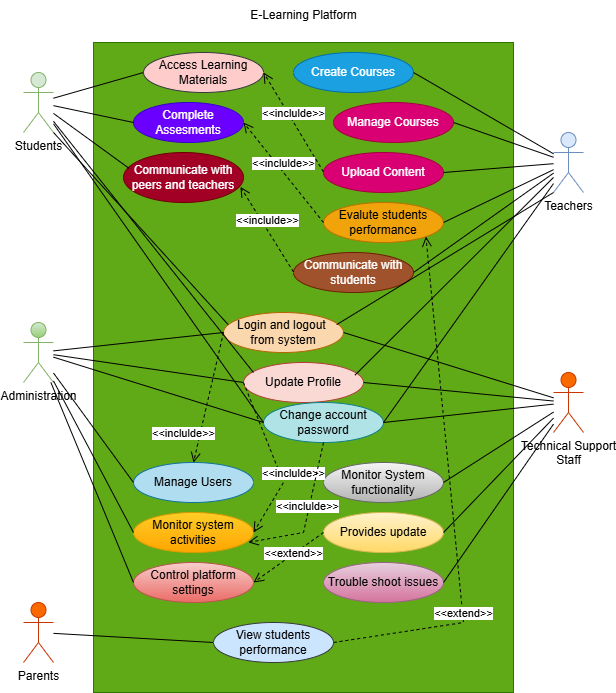

The diagram above was exported from draw.io. Its source (the exported page's mxGraphModel, read from the mxfile embedded in the PNG):
<mxGraphModel dx="1158" dy="691" grid="1" gridSize="10" guides="1" tooltips="1" connect="1" arrows="1" fold="1" page="1" pageScale="1" pageWidth="850" pageHeight="1100" math="0" shadow="0">
  <root>
    <mxCell id="0" />
    <mxCell id="1" parent="0" />
    <mxCell id="i3tKMiOQsjTE6ndnJL4_-2" value="" style="rounded=0;whiteSpace=wrap;html=1;fillColor=#60a917;strokeColor=#2D7600;fontColor=#ffffff;" parent="1" vertex="1">
      <mxGeometry x="240" y="90" width="420" height="650" as="geometry" />
    </mxCell>
    <mxCell id="i3tKMiOQsjTE6ndnJL4_-3" value="Parents" style="shape=umlActor;verticalLabelPosition=bottom;verticalAlign=top;html=1;outlineConnect=0;fillColor=#fa6800;fontColor=#000000;strokeColor=#C73500;" parent="1" vertex="1">
      <mxGeometry x="170" y="650" width="30" height="60" as="geometry" />
    </mxCell>
    <mxCell id="i3tKMiOQsjTE6ndnJL4_-4" value="Administration" style="shape=umlActor;verticalLabelPosition=bottom;verticalAlign=top;html=1;outlineConnect=0;fillColor=#d5e8d4;strokeColor=#82b366;gradientColor=#97d077;" parent="1" vertex="1">
      <mxGeometry x="170" y="370" width="30" height="60" as="geometry" />
    </mxCell>
    <mxCell id="i3tKMiOQsjTE6ndnJL4_-5" value="Students" style="shape=umlActor;verticalLabelPosition=bottom;verticalAlign=top;html=1;outlineConnect=0;fillColor=#d5e8d4;strokeColor=#82b366;labelBackgroundColor=none;" parent="1" vertex="1">
      <mxGeometry x="170" y="120" width="30" height="60" as="geometry" />
    </mxCell>
    <mxCell id="i3tKMiOQsjTE6ndnJL4_-8" value="Teachers" style="shape=umlActor;verticalLabelPosition=bottom;verticalAlign=top;html=1;outlineConnect=0;align=center;labelBackgroundColor=none;fillColor=#dae8fc;strokeColor=#6c8ebf;" parent="1" vertex="1">
      <mxGeometry x="700" y="180" width="30" height="60" as="geometry" />
    </mxCell>
    <mxCell id="i3tKMiOQsjTE6ndnJL4_-9" value="Technical Support&lt;br&gt;Staff" style="shape=umlActor;verticalLabelPosition=bottom;verticalAlign=top;html=1;outlineConnect=0;fillColor=#fa6800;fontColor=#000000;strokeColor=#C73500;" parent="1" vertex="1">
      <mxGeometry x="700" y="420" width="30" height="60" as="geometry" />
    </mxCell>
    <mxCell id="i3tKMiOQsjTE6ndnJL4_-21" value="Access Learning Materials" style="ellipse;whiteSpace=wrap;html=1;fillColor=#ffcccc;strokeColor=#36393d;" parent="1" vertex="1">
      <mxGeometry x="290" y="100" width="120" height="40" as="geometry" />
    </mxCell>
    <mxCell id="i3tKMiOQsjTE6ndnJL4_-22" value="Complete Assesments" style="ellipse;whiteSpace=wrap;html=1;fillColor=#6a00ff;fontColor=#ffffff;strokeColor=#3700CC;" parent="1" vertex="1">
      <mxGeometry x="280" y="150" width="110" height="40" as="geometry" />
    </mxCell>
    <mxCell id="i3tKMiOQsjTE6ndnJL4_-23" value="Communicate with peers and teachers" style="ellipse;whiteSpace=wrap;html=1;fillColor=#a20025;fontColor=#ffffff;strokeColor=#6F0000;" parent="1" vertex="1">
      <mxGeometry x="270" y="200" width="120" height="50" as="geometry" />
    </mxCell>
    <mxCell id="i3tKMiOQsjTE6ndnJL4_-24" value="Create Courses" style="ellipse;whiteSpace=wrap;html=1;fillColor=#1ba1e2;fontColor=#ffffff;strokeColor=#006EAF;" parent="1" vertex="1">
      <mxGeometry x="440" y="100" width="120" height="40" as="geometry" />
    </mxCell>
    <mxCell id="i3tKMiOQsjTE6ndnJL4_-25" value="Manage Courses" style="ellipse;whiteSpace=wrap;html=1;fillColor=#d80073;fontColor=#ffffff;strokeColor=#A50040;" parent="1" vertex="1">
      <mxGeometry x="480" y="150" width="120" height="40" as="geometry" />
    </mxCell>
    <mxCell id="i3tKMiOQsjTE6ndnJL4_-26" value="Upload Content" style="ellipse;whiteSpace=wrap;html=1;fillColor=#d80073;fontColor=#ffffff;strokeColor=#A50040;" parent="1" vertex="1">
      <mxGeometry x="470" y="200" width="120" height="40" as="geometry" />
    </mxCell>
    <mxCell id="i3tKMiOQsjTE6ndnJL4_-27" value="Evalute students performance" style="ellipse;whiteSpace=wrap;html=1;fillColor=#f0a30a;fontColor=#000000;strokeColor=#BD7000;" parent="1" vertex="1">
      <mxGeometry x="470" y="250" width="120" height="40" as="geometry" />
    </mxCell>
    <mxCell id="i3tKMiOQsjTE6ndnJL4_-28" value="Communicate with students" style="ellipse;whiteSpace=wrap;html=1;fillColor=#a0522d;fontColor=#ffffff;strokeColor=#6D1F00;" parent="1" vertex="1">
      <mxGeometry x="440" y="300" width="120" height="40" as="geometry" />
    </mxCell>
    <mxCell id="i3tKMiOQsjTE6ndnJL4_-29" value="Login and logout&lt;span style=&quot;background-color: transparent; color: light-dark(rgb(0, 0, 0), rgb(255, 255, 255));&quot;&gt;&amp;nbsp;&lt;/span&gt;&lt;div&gt;&lt;span style=&quot;background-color: transparent; color: light-dark(rgb(0, 0, 0), rgb(255, 255, 255));&quot;&gt;from system&lt;/span&gt;&lt;/div&gt;" style="ellipse;whiteSpace=wrap;html=1;fillColor=#fad7ac;strokeColor=#b46504;" parent="1" vertex="1">
      <mxGeometry x="370" y="360" width="120" height="40" as="geometry" />
    </mxCell>
    <mxCell id="i3tKMiOQsjTE6ndnJL4_-30" value="Update Profile" style="ellipse;whiteSpace=wrap;html=1;fillColor=#fad9d5;strokeColor=#ae4132;" parent="1" vertex="1">
      <mxGeometry x="390" y="410" width="120" height="40" as="geometry" />
    </mxCell>
    <mxCell id="i3tKMiOQsjTE6ndnJL4_-31" value="Change account password" style="ellipse;whiteSpace=wrap;html=1;fillColor=#b0e3e6;strokeColor=#0e8088;" parent="1" vertex="1">
      <mxGeometry x="410" y="450" width="120" height="40" as="geometry" />
    </mxCell>
    <mxCell id="i3tKMiOQsjTE6ndnJL4_-32" value="Manage Users" style="ellipse;whiteSpace=wrap;html=1;fillColor=#b1ddf0;strokeColor=#10739e;" parent="1" vertex="1">
      <mxGeometry x="280" y="510" width="120" height="40" as="geometry" />
    </mxCell>
    <mxCell id="i3tKMiOQsjTE6ndnJL4_-33" value="Monitor system activities" style="ellipse;whiteSpace=wrap;html=1;fillColor=#ffcd28;gradientColor=#ffa500;strokeColor=#d79b00;" parent="1" vertex="1">
      <mxGeometry x="280" y="560" width="120" height="40" as="geometry" />
    </mxCell>
    <mxCell id="i3tKMiOQsjTE6ndnJL4_-34" value="Control platform settings" style="ellipse;whiteSpace=wrap;html=1;fillColor=#f8cecc;gradientColor=#ea6b66;strokeColor=#b85450;" parent="1" vertex="1">
      <mxGeometry x="280" y="610" width="120" height="40" as="geometry" />
    </mxCell>
    <mxCell id="i3tKMiOQsjTE6ndnJL4_-35" value="Monitor System functionality" style="ellipse;whiteSpace=wrap;html=1;fillColor=#f5f5f5;strokeColor=#666666;gradientColor=#b3b3b3;" parent="1" vertex="1">
      <mxGeometry x="470" y="510" width="120" height="40" as="geometry" />
    </mxCell>
    <mxCell id="i3tKMiOQsjTE6ndnJL4_-36" value="Provides update" style="ellipse;whiteSpace=wrap;html=1;fillColor=#fff2cc;gradientColor=#ffd966;strokeColor=#d6b656;" parent="1" vertex="1">
      <mxGeometry x="470" y="560" width="120" height="40" as="geometry" />
    </mxCell>
    <mxCell id="i3tKMiOQsjTE6ndnJL4_-37" value="Trouble shoot issues" style="ellipse;whiteSpace=wrap;html=1;fillColor=#e6d0de;gradientColor=#d5739d;strokeColor=#996185;" parent="1" vertex="1">
      <mxGeometry x="470" y="610" width="120" height="40" as="geometry" />
    </mxCell>
    <mxCell id="i3tKMiOQsjTE6ndnJL4_-40" value="" style="endArrow=none;html=1;rounded=0;" parent="1" source="i3tKMiOQsjTE6ndnJL4_-5" edge="1">
      <mxGeometry width="50" height="50" relative="1" as="geometry">
        <mxPoint x="240" y="170" as="sourcePoint" />
        <mxPoint x="290" y="120" as="targetPoint" />
      </mxGeometry>
    </mxCell>
    <mxCell id="i3tKMiOQsjTE6ndnJL4_-41" value="" style="endArrow=none;html=1;rounded=0;entryX=0;entryY=0.5;entryDx=0;entryDy=0;" parent="1" source="i3tKMiOQsjTE6ndnJL4_-5" target="i3tKMiOQsjTE6ndnJL4_-22" edge="1">
      <mxGeometry width="50" height="50" relative="1" as="geometry">
        <mxPoint x="240" y="220" as="sourcePoint" />
        <mxPoint x="290" y="170" as="targetPoint" />
      </mxGeometry>
    </mxCell>
    <mxCell id="i3tKMiOQsjTE6ndnJL4_-42" value="" style="endArrow=none;html=1;rounded=0;entryX=0.044;entryY=0.313;entryDx=0;entryDy=0;entryPerimeter=0;" parent="1" source="i3tKMiOQsjTE6ndnJL4_-5" target="i3tKMiOQsjTE6ndnJL4_-23" edge="1">
      <mxGeometry width="50" height="50" relative="1" as="geometry">
        <mxPoint x="240" y="280" as="sourcePoint" />
        <mxPoint x="290" y="230" as="targetPoint" />
      </mxGeometry>
    </mxCell>
    <mxCell id="i3tKMiOQsjTE6ndnJL4_-43" value="" style="endArrow=none;html=1;rounded=0;" parent="1" target="i3tKMiOQsjTE6ndnJL4_-8" edge="1">
      <mxGeometry width="50" height="50" relative="1" as="geometry">
        <mxPoint x="560" y="120" as="sourcePoint" />
        <mxPoint x="610" y="70" as="targetPoint" />
      </mxGeometry>
    </mxCell>
    <mxCell id="i3tKMiOQsjTE6ndnJL4_-45" value="" style="endArrow=none;html=1;rounded=0;exitX=1;exitY=0.5;exitDx=0;exitDy=0;" parent="1" source="i3tKMiOQsjTE6ndnJL4_-25" target="i3tKMiOQsjTE6ndnJL4_-8" edge="1">
      <mxGeometry width="50" height="50" relative="1" as="geometry">
        <mxPoint x="560" y="170" as="sourcePoint" />
        <mxPoint x="610" y="120" as="targetPoint" />
      </mxGeometry>
    </mxCell>
    <mxCell id="i3tKMiOQsjTE6ndnJL4_-46" value="" style="endArrow=none;html=1;rounded=0;exitX=1;exitY=0.5;exitDx=0;exitDy=0;" parent="1" source="i3tKMiOQsjTE6ndnJL4_-26" target="i3tKMiOQsjTE6ndnJL4_-8" edge="1">
      <mxGeometry width="50" height="50" relative="1" as="geometry">
        <mxPoint x="560" y="220" as="sourcePoint" />
        <mxPoint x="610" y="170" as="targetPoint" />
      </mxGeometry>
    </mxCell>
    <mxCell id="i3tKMiOQsjTE6ndnJL4_-47" value="" style="endArrow=none;html=1;rounded=0;exitX=1;exitY=0.5;exitDx=0;exitDy=0;" parent="1" source="i3tKMiOQsjTE6ndnJL4_-27" target="i3tKMiOQsjTE6ndnJL4_-8" edge="1">
      <mxGeometry width="50" height="50" relative="1" as="geometry">
        <mxPoint x="560" y="270" as="sourcePoint" />
        <mxPoint x="610" y="220" as="targetPoint" />
      </mxGeometry>
    </mxCell>
    <mxCell id="i3tKMiOQsjTE6ndnJL4_-48" value="" style="endArrow=none;html=1;rounded=0;exitX=1;exitY=0.5;exitDx=0;exitDy=0;" parent="1" source="i3tKMiOQsjTE6ndnJL4_-28" target="i3tKMiOQsjTE6ndnJL4_-8" edge="1">
      <mxGeometry width="50" height="50" relative="1" as="geometry">
        <mxPoint x="560" y="320" as="sourcePoint" />
        <mxPoint x="610" y="270" as="targetPoint" />
      </mxGeometry>
    </mxCell>
    <mxCell id="i3tKMiOQsjTE6ndnJL4_-49" value="" style="endArrow=none;html=1;rounded=0;exitX=1;exitY=1;exitDx=0;exitDy=0;exitPerimeter=0;entryX=0.039;entryY=0.303;entryDx=0;entryDy=0;entryPerimeter=0;" parent="1" source="i3tKMiOQsjTE6ndnJL4_-5" target="i3tKMiOQsjTE6ndnJL4_-29" edge="1">
      <mxGeometry width="50" height="50" relative="1" as="geometry">
        <mxPoint x="310" y="430" as="sourcePoint" />
        <mxPoint x="360" y="380" as="targetPoint" />
      </mxGeometry>
    </mxCell>
    <mxCell id="i3tKMiOQsjTE6ndnJL4_-50" value="" style="endArrow=none;html=1;rounded=0;entryX=0.083;entryY=0.25;entryDx=0;entryDy=0;entryPerimeter=0;" parent="1" source="i3tKMiOQsjTE6ndnJL4_-5" target="i3tKMiOQsjTE6ndnJL4_-30" edge="1">
      <mxGeometry width="50" height="50" relative="1" as="geometry">
        <mxPoint x="310" y="480" as="sourcePoint" />
        <mxPoint x="360" y="430" as="targetPoint" />
      </mxGeometry>
    </mxCell>
    <mxCell id="i3tKMiOQsjTE6ndnJL4_-51" value="" style="endArrow=none;html=1;rounded=0;entryX=0;entryY=0.5;entryDx=0;entryDy=0;" parent="1" source="i3tKMiOQsjTE6ndnJL4_-5" target="i3tKMiOQsjTE6ndnJL4_-31" edge="1">
      <mxGeometry width="50" height="50" relative="1" as="geometry">
        <mxPoint x="310" y="530" as="sourcePoint" />
        <mxPoint x="360" y="480" as="targetPoint" />
      </mxGeometry>
    </mxCell>
    <mxCell id="i3tKMiOQsjTE6ndnJL4_-52" value="" style="endArrow=none;html=1;rounded=0;entryX=0;entryY=0.5;entryDx=0;entryDy=0;" parent="1" source="i3tKMiOQsjTE6ndnJL4_-4" target="i3tKMiOQsjTE6ndnJL4_-29" edge="1">
      <mxGeometry width="50" height="50" relative="1" as="geometry">
        <mxPoint x="310" y="430" as="sourcePoint" />
        <mxPoint x="360" y="380" as="targetPoint" />
      </mxGeometry>
    </mxCell>
    <mxCell id="i3tKMiOQsjTE6ndnJL4_-53" value="" style="endArrow=none;html=1;rounded=0;entryX=0;entryY=0.5;entryDx=0;entryDy=0;" parent="1" source="i3tKMiOQsjTE6ndnJL4_-4" target="i3tKMiOQsjTE6ndnJL4_-30" edge="1">
      <mxGeometry width="50" height="50" relative="1" as="geometry">
        <mxPoint x="310" y="480" as="sourcePoint" />
        <mxPoint x="360" y="430" as="targetPoint" />
      </mxGeometry>
    </mxCell>
    <mxCell id="i3tKMiOQsjTE6ndnJL4_-54" value="" style="endArrow=none;html=1;rounded=0;entryX=0;entryY=0.5;entryDx=0;entryDy=0;" parent="1" source="i3tKMiOQsjTE6ndnJL4_-4" target="i3tKMiOQsjTE6ndnJL4_-31" edge="1">
      <mxGeometry width="50" height="50" relative="1" as="geometry">
        <mxPoint x="310" y="530" as="sourcePoint" />
        <mxPoint x="360" y="480" as="targetPoint" />
      </mxGeometry>
    </mxCell>
    <mxCell id="i3tKMiOQsjTE6ndnJL4_-55" value="" style="endArrow=none;html=1;rounded=0;entryX=0;entryY=1;entryDx=0;entryDy=0;entryPerimeter=0;exitX=0.943;exitY=0.303;exitDx=0;exitDy=0;exitPerimeter=0;" parent="1" source="i3tKMiOQsjTE6ndnJL4_-29" target="i3tKMiOQsjTE6ndnJL4_-8" edge="1">
      <mxGeometry width="50" height="50" relative="1" as="geometry">
        <mxPoint x="480" y="380" as="sourcePoint" />
        <mxPoint x="530" y="330" as="targetPoint" />
      </mxGeometry>
    </mxCell>
    <mxCell id="i3tKMiOQsjTE6ndnJL4_-56" value="" style="endArrow=none;html=1;rounded=0;exitX=0.928;exitY=0.319;exitDx=0;exitDy=0;exitPerimeter=0;" parent="1" source="i3tKMiOQsjTE6ndnJL4_-30" target="i3tKMiOQsjTE6ndnJL4_-8" edge="1">
      <mxGeometry width="50" height="50" relative="1" as="geometry">
        <mxPoint x="480" y="430" as="sourcePoint" />
        <mxPoint x="530" y="380" as="targetPoint" />
      </mxGeometry>
    </mxCell>
    <mxCell id="i3tKMiOQsjTE6ndnJL4_-57" value="" style="endArrow=none;html=1;rounded=0;exitX=1;exitY=0.5;exitDx=0;exitDy=0;" parent="1" source="i3tKMiOQsjTE6ndnJL4_-31" target="i3tKMiOQsjTE6ndnJL4_-8" edge="1">
      <mxGeometry width="50" height="50" relative="1" as="geometry">
        <mxPoint x="480" y="480" as="sourcePoint" />
        <mxPoint x="530" y="430" as="targetPoint" />
      </mxGeometry>
    </mxCell>
    <mxCell id="i3tKMiOQsjTE6ndnJL4_-58" value="" style="endArrow=none;html=1;rounded=0;exitX=1;exitY=0.5;exitDx=0;exitDy=0;" parent="1" source="i3tKMiOQsjTE6ndnJL4_-29" target="i3tKMiOQsjTE6ndnJL4_-9" edge="1">
      <mxGeometry width="50" height="50" relative="1" as="geometry">
        <mxPoint x="480" y="380" as="sourcePoint" />
        <mxPoint x="530" y="330" as="targetPoint" />
      </mxGeometry>
    </mxCell>
    <mxCell id="i3tKMiOQsjTE6ndnJL4_-59" value="" style="endArrow=none;html=1;rounded=0;exitX=1;exitY=0.5;exitDx=0;exitDy=0;" parent="1" source="i3tKMiOQsjTE6ndnJL4_-30" target="i3tKMiOQsjTE6ndnJL4_-9" edge="1">
      <mxGeometry width="50" height="50" relative="1" as="geometry">
        <mxPoint x="480" y="430" as="sourcePoint" />
        <mxPoint x="530" y="380" as="targetPoint" />
      </mxGeometry>
    </mxCell>
    <mxCell id="i3tKMiOQsjTE6ndnJL4_-60" value="" style="endArrow=none;html=1;rounded=0;exitX=1;exitY=0.5;exitDx=0;exitDy=0;" parent="1" source="i3tKMiOQsjTE6ndnJL4_-31" target="i3tKMiOQsjTE6ndnJL4_-9" edge="1">
      <mxGeometry width="50" height="50" relative="1" as="geometry">
        <mxPoint x="480" y="480" as="sourcePoint" />
        <mxPoint x="530" y="430" as="targetPoint" />
      </mxGeometry>
    </mxCell>
    <mxCell id="i3tKMiOQsjTE6ndnJL4_-61" value="" style="endArrow=none;html=1;rounded=0;exitX=1;exitY=0.5;exitDx=0;exitDy=0;" parent="1" source="i3tKMiOQsjTE6ndnJL4_-35" target="i3tKMiOQsjTE6ndnJL4_-9" edge="1">
      <mxGeometry width="50" height="50" relative="1" as="geometry">
        <mxPoint x="580" y="530" as="sourcePoint" />
        <mxPoint x="630" y="480" as="targetPoint" />
      </mxGeometry>
    </mxCell>
    <mxCell id="i3tKMiOQsjTE6ndnJL4_-62" value="" style="endArrow=none;html=1;rounded=0;exitX=1;exitY=0.5;exitDx=0;exitDy=0;" parent="1" source="i3tKMiOQsjTE6ndnJL4_-36" target="i3tKMiOQsjTE6ndnJL4_-9" edge="1">
      <mxGeometry width="50" height="50" relative="1" as="geometry">
        <mxPoint x="580" y="580" as="sourcePoint" />
        <mxPoint x="630" y="530" as="targetPoint" />
      </mxGeometry>
    </mxCell>
    <mxCell id="i3tKMiOQsjTE6ndnJL4_-63" value="" style="endArrow=none;html=1;rounded=0;exitX=1;exitY=0.5;exitDx=0;exitDy=0;" parent="1" source="i3tKMiOQsjTE6ndnJL4_-37" target="i3tKMiOQsjTE6ndnJL4_-9" edge="1">
      <mxGeometry width="50" height="50" relative="1" as="geometry">
        <mxPoint x="580" y="630" as="sourcePoint" />
        <mxPoint x="630" y="580" as="targetPoint" />
      </mxGeometry>
    </mxCell>
    <mxCell id="i3tKMiOQsjTE6ndnJL4_-64" value="" style="endArrow=none;html=1;rounded=0;entryX=0;entryY=0.5;entryDx=0;entryDy=0;" parent="1" source="i3tKMiOQsjTE6ndnJL4_-4" target="i3tKMiOQsjTE6ndnJL4_-32" edge="1">
      <mxGeometry width="50" height="50" relative="1" as="geometry">
        <mxPoint x="230" y="580" as="sourcePoint" />
        <mxPoint x="280" y="530" as="targetPoint" />
      </mxGeometry>
    </mxCell>
    <mxCell id="i3tKMiOQsjTE6ndnJL4_-65" value="" style="endArrow=none;html=1;rounded=0;entryX=0;entryY=0.5;entryDx=0;entryDy=0;" parent="1" source="i3tKMiOQsjTE6ndnJL4_-4" target="i3tKMiOQsjTE6ndnJL4_-33" edge="1">
      <mxGeometry width="50" height="50" relative="1" as="geometry">
        <mxPoint x="230" y="630" as="sourcePoint" />
        <mxPoint x="280" y="580" as="targetPoint" />
      </mxGeometry>
    </mxCell>
    <mxCell id="i3tKMiOQsjTE6ndnJL4_-66" value="" style="endArrow=none;html=1;rounded=0;entryX=0;entryY=0.5;entryDx=0;entryDy=0;" parent="1" source="i3tKMiOQsjTE6ndnJL4_-4" target="i3tKMiOQsjTE6ndnJL4_-34" edge="1">
      <mxGeometry width="50" height="50" relative="1" as="geometry">
        <mxPoint x="230" y="680" as="sourcePoint" />
        <mxPoint x="280" y="630" as="targetPoint" />
      </mxGeometry>
    </mxCell>
    <mxCell id="i3tKMiOQsjTE6ndnJL4_-67" value="" style="endArrow=none;html=1;rounded=0;" parent="1" source="i3tKMiOQsjTE6ndnJL4_-38" edge="1">
      <mxGeometry width="50" height="50" relative="1" as="geometry">
        <mxPoint x="330" y="740" as="sourcePoint" />
        <mxPoint x="380" y="690" as="targetPoint" />
      </mxGeometry>
    </mxCell>
    <mxCell id="i3tKMiOQsjTE6ndnJL4_-68" value="" style="endArrow=none;html=1;rounded=0;entryX=0;entryY=0.5;entryDx=0;entryDy=0;" parent="1" source="i3tKMiOQsjTE6ndnJL4_-3" target="i3tKMiOQsjTE6ndnJL4_-38" edge="1">
      <mxGeometry width="50" height="50" relative="1" as="geometry">
        <mxPoint x="200" y="681" as="sourcePoint" />
        <mxPoint x="380" y="690" as="targetPoint" />
      </mxGeometry>
    </mxCell>
    <mxCell id="i3tKMiOQsjTE6ndnJL4_-38" value="View students performance" style="ellipse;whiteSpace=wrap;html=1;fillColor=#cce5ff;strokeColor=#36393d;" parent="1" vertex="1">
      <mxGeometry x="360" y="670" width="120" height="40" as="geometry" />
    </mxCell>
    <mxCell id="i3tKMiOQsjTE6ndnJL4_-76" value="&amp;lt;&amp;lt;inclulde&amp;gt;&amp;gt;" style="html=1;verticalAlign=bottom;endArrow=open;dashed=1;endSize=8;curved=0;rounded=0;entryX=1;entryY=0.5;entryDx=0;entryDy=0;" parent="1" target="i3tKMiOQsjTE6ndnJL4_-21" edge="1">
      <mxGeometry relative="1" as="geometry">
        <mxPoint x="470" y="219.44" as="sourcePoint" />
        <mxPoint x="390" y="219.44" as="targetPoint" />
      </mxGeometry>
    </mxCell>
    <mxCell id="i3tKMiOQsjTE6ndnJL4_-77" value="&amp;lt;&amp;lt;inclulde&amp;gt;&amp;gt;" style="html=1;verticalAlign=bottom;endArrow=open;dashed=1;endSize=8;curved=0;rounded=0;entryX=1;entryY=0.5;entryDx=0;entryDy=0;" parent="1" target="i3tKMiOQsjTE6ndnJL4_-22" edge="1">
      <mxGeometry relative="1" as="geometry">
        <mxPoint x="470" y="270" as="sourcePoint" />
        <mxPoint x="390" y="270" as="targetPoint" />
      </mxGeometry>
    </mxCell>
    <mxCell id="i3tKMiOQsjTE6ndnJL4_-78" value="&amp;lt;&amp;lt;inclulde&amp;gt;&amp;gt;" style="html=1;verticalAlign=bottom;endArrow=open;dashed=1;endSize=8;curved=0;rounded=0;entryX=0.974;entryY=0.687;entryDx=0;entryDy=0;entryPerimeter=0;" parent="1" target="i3tKMiOQsjTE6ndnJL4_-23" edge="1">
      <mxGeometry relative="1" as="geometry">
        <mxPoint x="440" y="319.44" as="sourcePoint" />
        <mxPoint x="360" y="319.44" as="targetPoint" />
      </mxGeometry>
    </mxCell>
    <mxCell id="i3tKMiOQsjTE6ndnJL4_-80" value="&amp;lt;&amp;lt;inclulde&amp;gt;&amp;gt;" style="html=1;verticalAlign=bottom;endArrow=open;dashed=1;endSize=8;curved=0;rounded=0;exitX=0;exitY=0.5;exitDx=0;exitDy=0;entryX=0.5;entryY=0;entryDx=0;entryDy=0;" parent="1" source="i3tKMiOQsjTE6ndnJL4_-29" target="i3tKMiOQsjTE6ndnJL4_-32" edge="1">
      <mxGeometry x="0.7416" y="-14" relative="1" as="geometry">
        <mxPoint x="120" y="290" as="sourcePoint" />
        <mxPoint x="40" y="290" as="targetPoint" />
        <mxPoint y="-1" as="offset" />
      </mxGeometry>
    </mxCell>
    <mxCell id="i3tKMiOQsjTE6ndnJL4_-81" value="&amp;lt;&amp;lt;inclulde&amp;gt;&amp;gt;" style="html=1;verticalAlign=bottom;endArrow=open;dashed=1;endSize=8;curved=0;rounded=0;exitX=0;exitY=0.5;exitDx=0;exitDy=0;entryX=1;entryY=0.5;entryDx=0;entryDy=0;" parent="1" source="i3tKMiOQsjTE6ndnJL4_-30" target="i3tKMiOQsjTE6ndnJL4_-33" edge="1">
      <mxGeometry x="0.2975" y="10" relative="1" as="geometry">
        <mxPoint x="120" y="290" as="sourcePoint" />
        <mxPoint x="40" y="290" as="targetPoint" />
        <Array as="points">
          <mxPoint x="430" y="530" />
        </Array>
        <mxPoint x="1" y="-5" as="offset" />
      </mxGeometry>
    </mxCell>
    <mxCell id="i3tKMiOQsjTE6ndnJL4_-82" value="&amp;lt;&amp;lt;inclulde&amp;gt;&amp;gt;" style="html=1;verticalAlign=bottom;endArrow=open;dashed=1;endSize=8;curved=0;rounded=0;exitX=0.5;exitY=1;exitDx=0;exitDy=0;entryX=0.957;entryY=0.747;entryDx=0;entryDy=0;entryPerimeter=0;" parent="1" source="i3tKMiOQsjTE6ndnJL4_-31" target="i3tKMiOQsjTE6ndnJL4_-33" edge="1">
      <mxGeometry relative="1" as="geometry">
        <mxPoint x="120" y="290" as="sourcePoint" />
        <mxPoint x="40" y="290" as="targetPoint" />
        <Array as="points">
          <mxPoint x="450" y="580" />
        </Array>
      </mxGeometry>
    </mxCell>
    <mxCell id="i3tKMiOQsjTE6ndnJL4_-84" value="&amp;lt;&amp;lt;extend&amp;gt;&amp;gt;" style="html=1;verticalAlign=bottom;endArrow=open;dashed=1;endSize=8;curved=0;rounded=0;exitX=0;exitY=0.5;exitDx=0;exitDy=0;entryX=1;entryY=0.5;entryDx=0;entryDy=0;" parent="1" source="i3tKMiOQsjTE6ndnJL4_-36" target="i3tKMiOQsjTE6ndnJL4_-34" edge="1">
      <mxGeometry x="-0.027" y="7" relative="1" as="geometry">
        <mxPoint x="120" y="350" as="sourcePoint" />
        <mxPoint x="40" y="350" as="targetPoint" />
        <mxPoint as="offset" />
      </mxGeometry>
    </mxCell>
    <mxCell id="i3tKMiOQsjTE6ndnJL4_-86" value="&amp;lt;&amp;lt;extend&amp;gt;&amp;gt;" style="html=1;verticalAlign=bottom;endArrow=open;dashed=1;endSize=8;curved=0;rounded=0;exitX=1;exitY=0.5;exitDx=0;exitDy=0;entryX=1;entryY=1;entryDx=0;entryDy=0;" parent="1" source="i3tKMiOQsjTE6ndnJL4_-38" target="i3tKMiOQsjTE6ndnJL4_-27" edge="1">
      <mxGeometry x="-0.4934" relative="1" as="geometry">
        <mxPoint x="110" y="490" as="sourcePoint" />
        <mxPoint x="30" y="490" as="targetPoint" />
        <Array as="points">
          <mxPoint x="610" y="670" />
        </Array>
        <mxPoint as="offset" />
      </mxGeometry>
    </mxCell>
    <mxCell id="i3tKMiOQsjTE6ndnJL4_-87" value="E-Learning Platform" style="text;html=1;align=center;verticalAlign=middle;resizable=0;points=[];autosize=1;strokeColor=none;fillColor=none;" parent="1" vertex="1">
      <mxGeometry x="385" y="48" width="130" height="30" as="geometry" />
    </mxCell>
  </root>
</mxGraphModel>